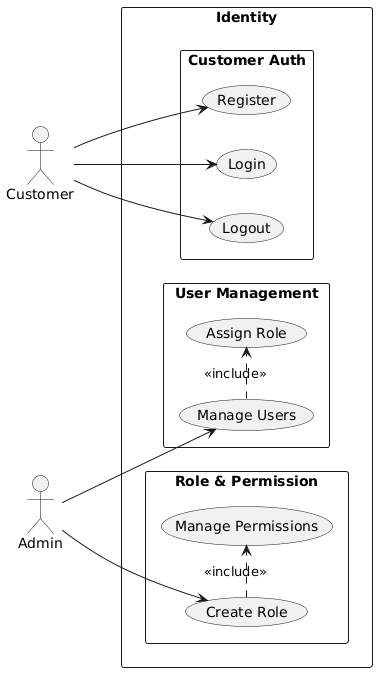

The diagram above was rendered by PlantUML. Its source (embedded in the PNG):
@startuml
left to right direction
skinparam packageStyle rectangle

actor Customer
actor Admin

rectangle Identity {

' ===== LEFT =====
package "Customer Auth" {
    (Register)
    (Login)
    (Logout)
}
Customer --> (Register)
Customer --> (Login)
Customer --> (Logout)

' ===== CENTER =====
package "User Management" {
    (Manage Users)
    (Assign Role)
}

' ===== RIGHT =====
package "Role & Permission" {
    (Create Role)
    (Manage Permissions)
}

Admin --> (Manage Users)
Admin --> (Create Role)

(Manage Users) .> (Assign Role) : <<include>>
(Create Role) .> (Manage Permissions) : <<include>>

}
@enduml